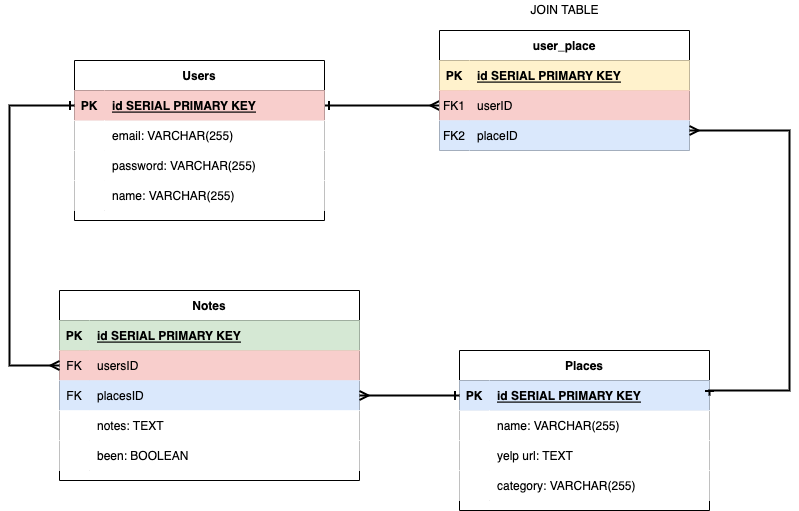

The diagram above was exported from draw.io. Its source (the exported page's mxGraphModel, read from the mxfile embedded in the PNG):
<mxGraphModel dx="985" dy="766" grid="1" gridSize="10" guides="1" tooltips="1" connect="1" arrows="1" fold="1" page="1" pageScale="1" pageWidth="850" pageHeight="1100" background="#FFFFFF" math="0" shadow="0" extFonts="Permanent Marker^https://fonts.googleapis.com/css?family=Permanent+Marker">
  <root>
    <mxCell id="0" />
    <mxCell id="1" parent="0" />
    <mxCell id="C-vyLk0tnHw3VtMMgP7b-1" value="" style="edgeStyle=entityRelationEdgeStyle;endArrow=ERmany;startArrow=ERone;endFill=0;startFill=0;strokeWidth=2;" parent="1" source="C-vyLk0tnHw3VtMMgP7b-24" target="C-vyLk0tnHw3VtMMgP7b-6" edge="1">
      <mxGeometry width="100" height="100" relative="1" as="geometry">
        <mxPoint x="340" y="720" as="sourcePoint" />
        <mxPoint x="440" y="620" as="targetPoint" />
      </mxGeometry>
    </mxCell>
    <mxCell id="C-vyLk0tnHw3VtMMgP7b-2" value="user_place" style="shape=table;startSize=30;container=1;collapsible=1;childLayout=tableLayout;fixedRows=1;rowLines=0;fontStyle=1;align=center;resizeLast=1;" parent="1" vertex="1">
      <mxGeometry x="450" y="60" width="250" height="120" as="geometry" />
    </mxCell>
    <mxCell id="C-vyLk0tnHw3VtMMgP7b-3" value="" style="shape=partialRectangle;collapsible=0;dropTarget=0;pointerEvents=0;fillColor=#fff2cc;points=[[0,0.5],[1,0.5]];portConstraint=eastwest;top=0;left=0;right=0;bottom=1;strokeColor=#d6b656;" parent="C-vyLk0tnHw3VtMMgP7b-2" vertex="1">
      <mxGeometry y="30" width="250" height="30" as="geometry" />
    </mxCell>
    <mxCell id="C-vyLk0tnHw3VtMMgP7b-4" value="PK" style="shape=partialRectangle;overflow=hidden;connectable=0;fillColor=#fff2cc;top=0;left=0;bottom=0;right=0;fontStyle=1;strokeColor=#d6b656;" parent="C-vyLk0tnHw3VtMMgP7b-3" vertex="1">
      <mxGeometry width="30" height="30" as="geometry">
        <mxRectangle width="30" height="30" as="alternateBounds" />
      </mxGeometry>
    </mxCell>
    <mxCell id="C-vyLk0tnHw3VtMMgP7b-5" value="id SERIAL PRIMARY KEY" style="shape=partialRectangle;overflow=hidden;connectable=0;fillColor=#fff2cc;top=0;left=0;bottom=0;right=0;align=left;spacingLeft=6;fontStyle=5;strokeColor=#d6b656;" parent="C-vyLk0tnHw3VtMMgP7b-3" vertex="1">
      <mxGeometry x="30" width="220" height="30" as="geometry">
        <mxRectangle width="220" height="30" as="alternateBounds" />
      </mxGeometry>
    </mxCell>
    <mxCell id="C-vyLk0tnHw3VtMMgP7b-6" value="" style="shape=partialRectangle;collapsible=0;dropTarget=0;pointerEvents=0;fillColor=#f8cecc;points=[[0,0.5],[1,0.5]];portConstraint=eastwest;top=0;left=0;right=0;bottom=0;strokeColor=#b85450;" parent="C-vyLk0tnHw3VtMMgP7b-2" vertex="1">
      <mxGeometry y="60" width="250" height="30" as="geometry" />
    </mxCell>
    <mxCell id="C-vyLk0tnHw3VtMMgP7b-7" value="FK1" style="shape=partialRectangle;overflow=hidden;connectable=0;fillColor=#f8cecc;top=0;left=0;bottom=0;right=0;strokeColor=#b85450;" parent="C-vyLk0tnHw3VtMMgP7b-6" vertex="1">
      <mxGeometry width="30" height="30" as="geometry">
        <mxRectangle width="30" height="30" as="alternateBounds" />
      </mxGeometry>
    </mxCell>
    <mxCell id="C-vyLk0tnHw3VtMMgP7b-8" value="userID" style="shape=partialRectangle;overflow=hidden;connectable=0;fillColor=#f8cecc;top=0;left=0;bottom=0;right=0;align=left;spacingLeft=6;strokeColor=#b85450;" parent="C-vyLk0tnHw3VtMMgP7b-6" vertex="1">
      <mxGeometry x="30" width="220" height="30" as="geometry">
        <mxRectangle width="220" height="30" as="alternateBounds" />
      </mxGeometry>
    </mxCell>
    <mxCell id="dGo2_CWY37HBuTX0ryrQ-1" value="" style="shape=tableRow;horizontal=0;startSize=0;swimlaneHead=0;swimlaneBody=0;collapsible=0;dropTarget=0;points=[[0,0.5],[1,0.5]];portConstraint=eastwest;top=0;left=0;right=0;bottom=0;fillColor=#dae8fc;strokeColor=#6c8ebf;" parent="C-vyLk0tnHw3VtMMgP7b-2" vertex="1">
      <mxGeometry y="90" width="250" height="30" as="geometry" />
    </mxCell>
    <mxCell id="dGo2_CWY37HBuTX0ryrQ-2" value="FK2" style="shape=partialRectangle;connectable=0;top=0;left=0;bottom=0;right=0;fontStyle=0;overflow=hidden;fillColor=#dae8fc;strokeColor=#6c8ebf;" parent="dGo2_CWY37HBuTX0ryrQ-1" vertex="1">
      <mxGeometry width="30" height="30" as="geometry">
        <mxRectangle width="30" height="30" as="alternateBounds" />
      </mxGeometry>
    </mxCell>
    <mxCell id="dGo2_CWY37HBuTX0ryrQ-3" value="placeID" style="shape=partialRectangle;connectable=0;top=0;left=0;bottom=0;right=0;align=left;spacingLeft=6;fontStyle=0;overflow=hidden;fillColor=#dae8fc;strokeColor=#6c8ebf;" parent="dGo2_CWY37HBuTX0ryrQ-1" vertex="1">
      <mxGeometry x="30" width="220" height="30" as="geometry">
        <mxRectangle width="220" height="30" as="alternateBounds" />
      </mxGeometry>
    </mxCell>
    <mxCell id="C-vyLk0tnHw3VtMMgP7b-23" value="Users" style="shape=table;startSize=30;container=1;collapsible=1;childLayout=tableLayout;fixedRows=1;rowLines=0;fontStyle=1;align=center;resizeLast=1;" parent="1" vertex="1">
      <mxGeometry x="85" y="90" width="250" height="160" as="geometry" />
    </mxCell>
    <mxCell id="C-vyLk0tnHw3VtMMgP7b-24" value="" style="shape=partialRectangle;collapsible=0;dropTarget=0;pointerEvents=0;fillColor=#f8cecc;points=[[0,0.5],[1,0.5]];portConstraint=eastwest;top=0;left=0;right=0;bottom=1;strokeColor=#b85450;" parent="C-vyLk0tnHw3VtMMgP7b-23" vertex="1">
      <mxGeometry y="30" width="250" height="30" as="geometry" />
    </mxCell>
    <mxCell id="C-vyLk0tnHw3VtMMgP7b-25" value="PK" style="shape=partialRectangle;overflow=hidden;connectable=0;fillColor=#f8cecc;top=0;left=0;bottom=0;right=0;fontStyle=1;strokeColor=#b85450;" parent="C-vyLk0tnHw3VtMMgP7b-24" vertex="1">
      <mxGeometry width="30" height="30" as="geometry">
        <mxRectangle width="30" height="30" as="alternateBounds" />
      </mxGeometry>
    </mxCell>
    <mxCell id="C-vyLk0tnHw3VtMMgP7b-26" value="id SERIAL PRIMARY KEY" style="shape=partialRectangle;overflow=hidden;connectable=0;fillColor=#f8cecc;top=0;left=0;bottom=0;right=0;align=left;spacingLeft=6;fontStyle=5;strokeColor=#b85450;" parent="C-vyLk0tnHw3VtMMgP7b-24" vertex="1">
      <mxGeometry x="30" width="220" height="30" as="geometry">
        <mxRectangle width="220" height="30" as="alternateBounds" />
      </mxGeometry>
    </mxCell>
    <mxCell id="C-vyLk0tnHw3VtMMgP7b-27" value="" style="shape=partialRectangle;collapsible=0;dropTarget=0;pointerEvents=0;points=[[0,0.5],[1,0.5]];portConstraint=eastwest;top=0;left=0;right=0;bottom=0;" parent="C-vyLk0tnHw3VtMMgP7b-23" vertex="1">
      <mxGeometry y="60" width="250" height="30" as="geometry" />
    </mxCell>
    <mxCell id="C-vyLk0tnHw3VtMMgP7b-28" value="" style="shape=partialRectangle;overflow=hidden;connectable=0;top=0;left=0;bottom=0;right=0;" parent="C-vyLk0tnHw3VtMMgP7b-27" vertex="1">
      <mxGeometry width="30" height="30" as="geometry">
        <mxRectangle width="30" height="30" as="alternateBounds" />
      </mxGeometry>
    </mxCell>
    <mxCell id="C-vyLk0tnHw3VtMMgP7b-29" value="email: VARCHAR(255)" style="shape=partialRectangle;overflow=hidden;connectable=0;top=0;left=0;bottom=0;right=0;align=left;spacingLeft=6;" parent="C-vyLk0tnHw3VtMMgP7b-27" vertex="1">
      <mxGeometry x="30" width="220" height="30" as="geometry">
        <mxRectangle width="220" height="30" as="alternateBounds" />
      </mxGeometry>
    </mxCell>
    <mxCell id="021AxT3RldO6ZXL0up7w-1" value="" style="shape=tableRow;horizontal=0;startSize=0;swimlaneHead=0;swimlaneBody=0;collapsible=0;dropTarget=0;points=[[0,0.5],[1,0.5]];portConstraint=eastwest;top=0;left=0;right=0;bottom=0;" parent="C-vyLk0tnHw3VtMMgP7b-23" vertex="1">
      <mxGeometry y="90" width="250" height="30" as="geometry" />
    </mxCell>
    <mxCell id="021AxT3RldO6ZXL0up7w-2" value="" style="shape=partialRectangle;connectable=0;top=0;left=0;bottom=0;right=0;editable=1;overflow=hidden;" parent="021AxT3RldO6ZXL0up7w-1" vertex="1">
      <mxGeometry width="30" height="30" as="geometry">
        <mxRectangle width="30" height="30" as="alternateBounds" />
      </mxGeometry>
    </mxCell>
    <mxCell id="021AxT3RldO6ZXL0up7w-3" value="password: VARCHAR(255)" style="shape=partialRectangle;connectable=0;top=0;left=0;bottom=0;right=0;align=left;spacingLeft=6;overflow=hidden;" parent="021AxT3RldO6ZXL0up7w-1" vertex="1">
      <mxGeometry x="30" width="220" height="30" as="geometry">
        <mxRectangle width="220" height="30" as="alternateBounds" />
      </mxGeometry>
    </mxCell>
    <mxCell id="MeH7NngxSSK-6EujTiYa-5" value="" style="shape=tableRow;horizontal=0;startSize=0;swimlaneHead=0;swimlaneBody=0;collapsible=0;dropTarget=0;points=[[0,0.5],[1,0.5]];portConstraint=eastwest;top=0;left=0;right=0;bottom=0;" vertex="1" parent="C-vyLk0tnHw3VtMMgP7b-23">
      <mxGeometry y="120" width="250" height="30" as="geometry" />
    </mxCell>
    <mxCell id="MeH7NngxSSK-6EujTiYa-6" value="" style="shape=partialRectangle;connectable=0;top=0;left=0;bottom=0;right=0;editable=1;overflow=hidden;" vertex="1" parent="MeH7NngxSSK-6EujTiYa-5">
      <mxGeometry width="30" height="30" as="geometry">
        <mxRectangle width="30" height="30" as="alternateBounds" />
      </mxGeometry>
    </mxCell>
    <mxCell id="MeH7NngxSSK-6EujTiYa-7" value="name: VARCHAR(255)" style="shape=partialRectangle;connectable=0;top=0;left=0;bottom=0;right=0;align=left;spacingLeft=6;overflow=hidden;" vertex="1" parent="MeH7NngxSSK-6EujTiYa-5">
      <mxGeometry x="30" width="220" height="30" as="geometry">
        <mxRectangle width="220" height="30" as="alternateBounds" />
      </mxGeometry>
    </mxCell>
    <mxCell id="021AxT3RldO6ZXL0up7w-26" value="Notes" style="shape=table;startSize=30;container=1;collapsible=1;childLayout=tableLayout;fixedRows=1;rowLines=0;fontStyle=1;align=center;resizeLast=1;" parent="1" vertex="1">
      <mxGeometry x="70" y="320" width="300" height="190" as="geometry" />
    </mxCell>
    <mxCell id="021AxT3RldO6ZXL0up7w-27" value="" style="shape=tableRow;horizontal=0;startSize=0;swimlaneHead=0;swimlaneBody=0;fillColor=#d5e8d4;collapsible=0;dropTarget=0;points=[[0,0.5],[1,0.5]];portConstraint=eastwest;top=0;left=0;right=0;bottom=1;strokeColor=#82b366;" parent="021AxT3RldO6ZXL0up7w-26" vertex="1">
      <mxGeometry y="30" width="300" height="30" as="geometry" />
    </mxCell>
    <mxCell id="021AxT3RldO6ZXL0up7w-28" value="PK" style="shape=partialRectangle;connectable=0;fillColor=#d5e8d4;top=0;left=0;bottom=0;right=0;fontStyle=1;overflow=hidden;strokeColor=#82b366;" parent="021AxT3RldO6ZXL0up7w-27" vertex="1">
      <mxGeometry width="30" height="30" as="geometry">
        <mxRectangle width="30" height="30" as="alternateBounds" />
      </mxGeometry>
    </mxCell>
    <mxCell id="021AxT3RldO6ZXL0up7w-29" value="id SERIAL PRIMARY KEY" style="shape=partialRectangle;connectable=0;fillColor=#d5e8d4;top=0;left=0;bottom=0;right=0;align=left;spacingLeft=6;fontStyle=5;overflow=hidden;strokeColor=#82b366;" parent="021AxT3RldO6ZXL0up7w-27" vertex="1">
      <mxGeometry x="30" width="270" height="30" as="geometry">
        <mxRectangle width="270" height="30" as="alternateBounds" />
      </mxGeometry>
    </mxCell>
    <mxCell id="021AxT3RldO6ZXL0up7w-39" value="" style="shape=tableRow;horizontal=0;startSize=0;swimlaneHead=0;swimlaneBody=0;fillColor=#f8cecc;collapsible=0;dropTarget=0;points=[[0,0.5],[1,0.5]];portConstraint=eastwest;top=0;left=0;right=0;bottom=0;strokeColor=#b85450;" parent="021AxT3RldO6ZXL0up7w-26" vertex="1">
      <mxGeometry y="60" width="300" height="30" as="geometry" />
    </mxCell>
    <mxCell id="021AxT3RldO6ZXL0up7w-40" value="FK" style="shape=partialRectangle;connectable=0;fillColor=#f8cecc;top=0;left=0;bottom=0;right=0;fontStyle=0;overflow=hidden;strokeColor=#b85450;" parent="021AxT3RldO6ZXL0up7w-39" vertex="1">
      <mxGeometry width="30" height="30" as="geometry">
        <mxRectangle width="30" height="30" as="alternateBounds" />
      </mxGeometry>
    </mxCell>
    <mxCell id="021AxT3RldO6ZXL0up7w-41" value="usersID" style="shape=partialRectangle;connectable=0;fillColor=#f8cecc;top=0;left=0;bottom=0;right=0;align=left;spacingLeft=6;fontStyle=0;overflow=hidden;strokeColor=#b85450;" parent="021AxT3RldO6ZXL0up7w-39" vertex="1">
      <mxGeometry x="30" width="270" height="30" as="geometry">
        <mxRectangle width="270" height="30" as="alternateBounds" />
      </mxGeometry>
    </mxCell>
    <mxCell id="dGo2_CWY37HBuTX0ryrQ-16" value="" style="shape=tableRow;horizontal=0;startSize=0;swimlaneHead=0;swimlaneBody=0;fillColor=#dae8fc;collapsible=0;dropTarget=0;points=[[0,0.5],[1,0.5]];portConstraint=eastwest;top=0;left=0;right=0;bottom=0;strokeColor=#6c8ebf;" parent="021AxT3RldO6ZXL0up7w-26" vertex="1">
      <mxGeometry y="90" width="300" height="30" as="geometry" />
    </mxCell>
    <mxCell id="dGo2_CWY37HBuTX0ryrQ-17" value="FK" style="shape=partialRectangle;connectable=0;fillColor=#dae8fc;top=0;left=0;bottom=0;right=0;fontStyle=0;overflow=hidden;strokeColor=#6c8ebf;" parent="dGo2_CWY37HBuTX0ryrQ-16" vertex="1">
      <mxGeometry width="30" height="30" as="geometry">
        <mxRectangle width="30" height="30" as="alternateBounds" />
      </mxGeometry>
    </mxCell>
    <mxCell id="dGo2_CWY37HBuTX0ryrQ-18" value="placesID" style="shape=partialRectangle;connectable=0;fillColor=#dae8fc;top=0;left=0;bottom=0;right=0;align=left;spacingLeft=6;fontStyle=0;overflow=hidden;strokeColor=#6c8ebf;" parent="dGo2_CWY37HBuTX0ryrQ-16" vertex="1">
      <mxGeometry x="30" width="270" height="30" as="geometry">
        <mxRectangle width="270" height="30" as="alternateBounds" />
      </mxGeometry>
    </mxCell>
    <mxCell id="021AxT3RldO6ZXL0up7w-30" value="" style="shape=tableRow;horizontal=0;startSize=0;swimlaneHead=0;swimlaneBody=0;collapsible=0;dropTarget=0;points=[[0,0.5],[1,0.5]];portConstraint=eastwest;top=0;left=0;right=0;bottom=0;" parent="021AxT3RldO6ZXL0up7w-26" vertex="1">
      <mxGeometry y="120" width="300" height="30" as="geometry" />
    </mxCell>
    <mxCell id="021AxT3RldO6ZXL0up7w-31" value="" style="shape=partialRectangle;connectable=0;top=0;left=0;bottom=0;right=0;editable=1;overflow=hidden;" parent="021AxT3RldO6ZXL0up7w-30" vertex="1">
      <mxGeometry width="30" height="30" as="geometry">
        <mxRectangle width="30" height="30" as="alternateBounds" />
      </mxGeometry>
    </mxCell>
    <mxCell id="021AxT3RldO6ZXL0up7w-32" value="notes: TEXT" style="shape=partialRectangle;connectable=0;top=0;left=0;bottom=0;right=0;align=left;spacingLeft=6;overflow=hidden;" parent="021AxT3RldO6ZXL0up7w-30" vertex="1">
      <mxGeometry x="30" width="270" height="30" as="geometry">
        <mxRectangle width="270" height="30" as="alternateBounds" />
      </mxGeometry>
    </mxCell>
    <mxCell id="dGo2_CWY37HBuTX0ryrQ-23" value="" style="shape=tableRow;horizontal=0;startSize=0;swimlaneHead=0;swimlaneBody=0;collapsible=0;dropTarget=0;points=[[0,0.5],[1,0.5]];portConstraint=eastwest;top=0;left=0;right=0;bottom=0;" parent="021AxT3RldO6ZXL0up7w-26" vertex="1">
      <mxGeometry y="150" width="300" height="30" as="geometry" />
    </mxCell>
    <mxCell id="dGo2_CWY37HBuTX0ryrQ-24" value="" style="shape=partialRectangle;connectable=0;top=0;left=0;bottom=0;right=0;editable=1;overflow=hidden;" parent="dGo2_CWY37HBuTX0ryrQ-23" vertex="1">
      <mxGeometry width="30" height="30" as="geometry">
        <mxRectangle width="30" height="30" as="alternateBounds" />
      </mxGeometry>
    </mxCell>
    <mxCell id="dGo2_CWY37HBuTX0ryrQ-25" value="been: BOOLEAN" style="shape=partialRectangle;connectable=0;top=0;left=0;bottom=0;right=0;align=left;spacingLeft=6;overflow=hidden;" parent="dGo2_CWY37HBuTX0ryrQ-23" vertex="1">
      <mxGeometry x="30" width="270" height="30" as="geometry">
        <mxRectangle width="270" height="30" as="alternateBounds" />
      </mxGeometry>
    </mxCell>
    <mxCell id="021AxT3RldO6ZXL0up7w-84" value="Places" style="shape=table;startSize=30;container=1;collapsible=1;childLayout=tableLayout;fixedRows=1;rowLines=0;fontStyle=1;align=center;resizeLast=1;" parent="1" vertex="1">
      <mxGeometry x="470" y="380" width="250" height="160" as="geometry" />
    </mxCell>
    <mxCell id="021AxT3RldO6ZXL0up7w-85" value="" style="shape=partialRectangle;collapsible=0;dropTarget=0;pointerEvents=0;fillColor=#dae8fc;points=[[0,0.5],[1,0.5]];portConstraint=eastwest;top=0;left=0;right=0;bottom=1;strokeColor=#6c8ebf;" parent="021AxT3RldO6ZXL0up7w-84" vertex="1">
      <mxGeometry y="30" width="250" height="30" as="geometry" />
    </mxCell>
    <mxCell id="021AxT3RldO6ZXL0up7w-86" value="PK" style="shape=partialRectangle;overflow=hidden;connectable=0;fillColor=#dae8fc;top=0;left=0;bottom=0;right=0;fontStyle=1;strokeColor=#6c8ebf;" parent="021AxT3RldO6ZXL0up7w-85" vertex="1">
      <mxGeometry width="30" height="30" as="geometry">
        <mxRectangle width="30" height="30" as="alternateBounds" />
      </mxGeometry>
    </mxCell>
    <mxCell id="021AxT3RldO6ZXL0up7w-87" value="id SERIAL PRIMARY KEY" style="shape=partialRectangle;overflow=hidden;connectable=0;fillColor=#dae8fc;top=0;left=0;bottom=0;right=0;align=left;spacingLeft=6;fontStyle=5;strokeColor=#6c8ebf;" parent="021AxT3RldO6ZXL0up7w-85" vertex="1">
      <mxGeometry x="30" width="220" height="30" as="geometry">
        <mxRectangle width="220" height="30" as="alternateBounds" />
      </mxGeometry>
    </mxCell>
    <mxCell id="021AxT3RldO6ZXL0up7w-91" value="" style="shape=partialRectangle;collapsible=0;dropTarget=0;pointerEvents=0;points=[[0,0.5],[1,0.5]];portConstraint=eastwest;top=0;left=0;right=0;bottom=0;" parent="021AxT3RldO6ZXL0up7w-84" vertex="1">
      <mxGeometry y="60" width="250" height="30" as="geometry" />
    </mxCell>
    <mxCell id="021AxT3RldO6ZXL0up7w-92" value="" style="shape=partialRectangle;overflow=hidden;connectable=0;top=0;left=0;bottom=0;right=0;" parent="021AxT3RldO6ZXL0up7w-91" vertex="1">
      <mxGeometry width="30" height="30" as="geometry">
        <mxRectangle width="30" height="30" as="alternateBounds" />
      </mxGeometry>
    </mxCell>
    <mxCell id="021AxT3RldO6ZXL0up7w-93" value="name: VARCHAR(255)" style="shape=partialRectangle;overflow=hidden;connectable=0;top=0;left=0;bottom=0;right=0;align=left;spacingLeft=6;" parent="021AxT3RldO6ZXL0up7w-91" vertex="1">
      <mxGeometry x="30" width="220" height="30" as="geometry">
        <mxRectangle width="220" height="30" as="alternateBounds" />
      </mxGeometry>
    </mxCell>
    <mxCell id="021AxT3RldO6ZXL0up7w-94" value="" style="shape=tableRow;horizontal=0;startSize=0;swimlaneHead=0;swimlaneBody=0;collapsible=0;dropTarget=0;points=[[0,0.5],[1,0.5]];portConstraint=eastwest;top=0;left=0;right=0;bottom=0;" parent="021AxT3RldO6ZXL0up7w-84" vertex="1">
      <mxGeometry y="90" width="250" height="30" as="geometry" />
    </mxCell>
    <mxCell id="021AxT3RldO6ZXL0up7w-95" value="" style="shape=partialRectangle;connectable=0;top=0;left=0;bottom=0;right=0;editable=1;overflow=hidden;" parent="021AxT3RldO6ZXL0up7w-94" vertex="1">
      <mxGeometry width="30" height="30" as="geometry">
        <mxRectangle width="30" height="30" as="alternateBounds" />
      </mxGeometry>
    </mxCell>
    <mxCell id="021AxT3RldO6ZXL0up7w-96" value="yelp url: TEXT" style="shape=partialRectangle;connectable=0;top=0;left=0;bottom=0;right=0;align=left;spacingLeft=6;overflow=hidden;" parent="021AxT3RldO6ZXL0up7w-94" vertex="1">
      <mxGeometry x="30" width="220" height="30" as="geometry">
        <mxRectangle width="220" height="30" as="alternateBounds" />
      </mxGeometry>
    </mxCell>
    <mxCell id="021AxT3RldO6ZXL0up7w-100" value="" style="shape=tableRow;horizontal=0;startSize=0;swimlaneHead=0;swimlaneBody=0;collapsible=0;dropTarget=0;points=[[0,0.5],[1,0.5]];portConstraint=eastwest;top=0;left=0;right=0;bottom=0;" parent="021AxT3RldO6ZXL0up7w-84" vertex="1">
      <mxGeometry y="120" width="250" height="30" as="geometry" />
    </mxCell>
    <mxCell id="021AxT3RldO6ZXL0up7w-101" value="" style="shape=partialRectangle;connectable=0;top=0;left=0;bottom=0;right=0;editable=1;overflow=hidden;" parent="021AxT3RldO6ZXL0up7w-100" vertex="1">
      <mxGeometry width="30" height="30" as="geometry">
        <mxRectangle width="30" height="30" as="alternateBounds" />
      </mxGeometry>
    </mxCell>
    <mxCell id="021AxT3RldO6ZXL0up7w-102" value="category: VARCHAR(255)" style="shape=partialRectangle;connectable=0;top=0;left=0;bottom=0;right=0;align=left;spacingLeft=6;overflow=hidden;" parent="021AxT3RldO6ZXL0up7w-100" vertex="1">
      <mxGeometry x="30" width="220" height="30" as="geometry">
        <mxRectangle width="220" height="30" as="alternateBounds" />
      </mxGeometry>
    </mxCell>
    <mxCell id="dGo2_CWY37HBuTX0ryrQ-5" value="JOIN TABLE" style="text;html=1;align=center;verticalAlign=middle;resizable=0;points=[];autosize=1;strokeColor=none;fillColor=none;" parent="1" vertex="1">
      <mxGeometry x="535" y="30" width="80" height="20" as="geometry" />
    </mxCell>
    <mxCell id="dGo2_CWY37HBuTX0ryrQ-12" style="edgeStyle=orthogonalEdgeStyle;rounded=0;orthogonalLoop=1;jettySize=auto;html=1;exitX=0;exitY=0.5;exitDx=0;exitDy=0;entryX=0;entryY=0.5;entryDx=0;entryDy=0;startArrow=ERone;startFill=0;endArrow=ERmany;endFill=0;strokeWidth=2;" parent="1" source="C-vyLk0tnHw3VtMMgP7b-24" target="021AxT3RldO6ZXL0up7w-39" edge="1">
      <mxGeometry relative="1" as="geometry">
        <Array as="points">
          <mxPoint x="20" y="135" />
          <mxPoint x="20" y="395" />
        </Array>
      </mxGeometry>
    </mxCell>
    <mxCell id="dGo2_CWY37HBuTX0ryrQ-20" style="edgeStyle=orthogonalEdgeStyle;rounded=0;orthogonalLoop=1;jettySize=auto;html=1;exitX=1;exitY=0.5;exitDx=0;exitDy=0;startArrow=ERone;startFill=0;endArrow=ERmany;endFill=0;strokeWidth=2;" parent="1" source="021AxT3RldO6ZXL0up7w-85" edge="1">
      <mxGeometry relative="1" as="geometry">
        <mxPoint x="700" y="160" as="targetPoint" />
        <Array as="points">
          <mxPoint x="720" y="420" />
          <mxPoint x="800" y="420" />
          <mxPoint x="800" y="160" />
        </Array>
      </mxGeometry>
    </mxCell>
    <mxCell id="dGo2_CWY37HBuTX0ryrQ-22" style="edgeStyle=orthogonalEdgeStyle;rounded=0;orthogonalLoop=1;jettySize=auto;html=1;exitX=0;exitY=0.5;exitDx=0;exitDy=0;entryX=1;entryY=0.5;entryDx=0;entryDy=0;startArrow=ERone;startFill=0;endArrow=ERmany;endFill=0;strokeWidth=2;" parent="1" source="021AxT3RldO6ZXL0up7w-85" target="dGo2_CWY37HBuTX0ryrQ-16" edge="1">
      <mxGeometry relative="1" as="geometry" />
    </mxCell>
  </root>
</mxGraphModel>